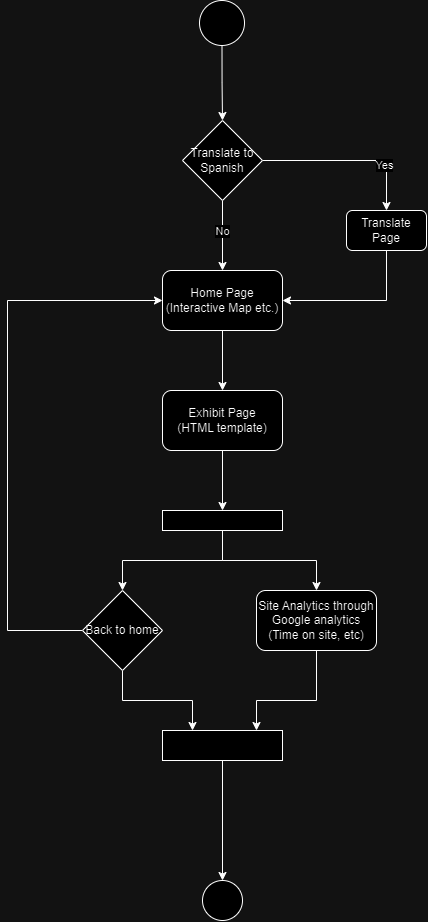

The diagram above was exported from draw.io. Its source (the exported page's mxGraphModel, read from the mxfile embedded in the PNG):
<mxGraphModel dx="2087" dy="883" grid="1" gridSize="10" guides="1" tooltips="1" connect="1" arrows="1" fold="1" page="1" pageScale="1" pageWidth="850" pageHeight="1100" math="0" shadow="0">
  <root>
    <mxCell id="0" />
    <mxCell id="1" parent="0" />
    <mxCell id="f7Bx1GEmfBQOm-FpGBiQ-3" style="edgeStyle=orthogonalEdgeStyle;rounded=0;orthogonalLoop=1;jettySize=auto;html=1;entryX=0.5;entryY=0;entryDx=0;entryDy=0;" edge="1" parent="1" source="f7Bx1GEmfBQOm-FpGBiQ-1" target="f7Bx1GEmfBQOm-FpGBiQ-2">
      <mxGeometry relative="1" as="geometry" />
    </mxCell>
    <mxCell id="f7Bx1GEmfBQOm-FpGBiQ-1" value="" style="ellipse;whiteSpace=wrap;html=1;aspect=fixed;" vertex="1" parent="1">
      <mxGeometry x="403" y="40" width="45" height="45" as="geometry" />
    </mxCell>
    <mxCell id="f7Bx1GEmfBQOm-FpGBiQ-5" style="edgeStyle=orthogonalEdgeStyle;rounded=0;orthogonalLoop=1;jettySize=auto;html=1;exitX=1;exitY=0.5;exitDx=0;exitDy=0;entryX=0.5;entryY=0;entryDx=0;entryDy=0;" edge="1" parent="1" source="f7Bx1GEmfBQOm-FpGBiQ-2" target="f7Bx1GEmfBQOm-FpGBiQ-4">
      <mxGeometry relative="1" as="geometry">
        <mxPoint x="580" y="200" as="targetPoint" />
      </mxGeometry>
    </mxCell>
    <mxCell id="f7Bx1GEmfBQOm-FpGBiQ-9" value="Yes" style="edgeLabel;html=1;align=center;verticalAlign=middle;resizable=0;points=[];" vertex="1" connectable="0" parent="f7Bx1GEmfBQOm-FpGBiQ-5">
      <mxGeometry x="0.4751" y="-3" relative="1" as="geometry">
        <mxPoint as="offset" />
      </mxGeometry>
    </mxCell>
    <mxCell id="f7Bx1GEmfBQOm-FpGBiQ-7" style="edgeStyle=orthogonalEdgeStyle;rounded=0;orthogonalLoop=1;jettySize=auto;html=1;entryX=0.5;entryY=0;entryDx=0;entryDy=0;" edge="1" parent="1" source="f7Bx1GEmfBQOm-FpGBiQ-2" target="f7Bx1GEmfBQOm-FpGBiQ-6">
      <mxGeometry relative="1" as="geometry" />
    </mxCell>
    <mxCell id="f7Bx1GEmfBQOm-FpGBiQ-10" value="No" style="edgeLabel;html=1;align=center;verticalAlign=middle;resizable=0;points=[];" vertex="1" connectable="0" parent="f7Bx1GEmfBQOm-FpGBiQ-7">
      <mxGeometry x="-0.1619" y="-1" relative="1" as="geometry">
        <mxPoint as="offset" />
      </mxGeometry>
    </mxCell>
    <mxCell id="f7Bx1GEmfBQOm-FpGBiQ-2" value="Translate to Spanish" style="rhombus;whiteSpace=wrap;html=1;" vertex="1" parent="1">
      <mxGeometry x="386" y="160" width="80" height="80" as="geometry" />
    </mxCell>
    <mxCell id="f7Bx1GEmfBQOm-FpGBiQ-8" style="edgeStyle=orthogonalEdgeStyle;rounded=0;orthogonalLoop=1;jettySize=auto;html=1;exitX=0.5;exitY=1;exitDx=0;exitDy=0;entryX=1;entryY=0.5;entryDx=0;entryDy=0;" edge="1" parent="1" source="f7Bx1GEmfBQOm-FpGBiQ-4" target="f7Bx1GEmfBQOm-FpGBiQ-6">
      <mxGeometry relative="1" as="geometry" />
    </mxCell>
    <mxCell id="f7Bx1GEmfBQOm-FpGBiQ-4" value="Translate Page" style="rounded=1;whiteSpace=wrap;html=1;" vertex="1" parent="1">
      <mxGeometry x="550" y="250" width="80" height="40" as="geometry" />
    </mxCell>
    <mxCell id="f7Bx1GEmfBQOm-FpGBiQ-12" style="edgeStyle=orthogonalEdgeStyle;rounded=0;orthogonalLoop=1;jettySize=auto;html=1;" edge="1" parent="1" source="f7Bx1GEmfBQOm-FpGBiQ-6" target="f7Bx1GEmfBQOm-FpGBiQ-11">
      <mxGeometry relative="1" as="geometry" />
    </mxCell>
    <mxCell id="f7Bx1GEmfBQOm-FpGBiQ-6" value="Home Page&lt;br&gt;(Interactive Map etc.)" style="rounded=1;whiteSpace=wrap;html=1;" vertex="1" parent="1">
      <mxGeometry x="366" y="310" width="120" height="60" as="geometry" />
    </mxCell>
    <mxCell id="f7Bx1GEmfBQOm-FpGBiQ-14" style="edgeStyle=orthogonalEdgeStyle;rounded=0;orthogonalLoop=1;jettySize=auto;html=1;exitX=0.5;exitY=1;exitDx=0;exitDy=0;entryX=0.5;entryY=0;entryDx=0;entryDy=0;" edge="1" parent="1" source="f7Bx1GEmfBQOm-FpGBiQ-11" target="f7Bx1GEmfBQOm-FpGBiQ-13">
      <mxGeometry relative="1" as="geometry" />
    </mxCell>
    <mxCell id="f7Bx1GEmfBQOm-FpGBiQ-11" value="Exhibit Page&lt;br&gt;(HTML template)" style="rounded=1;whiteSpace=wrap;html=1;" vertex="1" parent="1">
      <mxGeometry x="366" y="430" width="120" height="60" as="geometry" />
    </mxCell>
    <mxCell id="f7Bx1GEmfBQOm-FpGBiQ-17" style="edgeStyle=orthogonalEdgeStyle;rounded=0;orthogonalLoop=1;jettySize=auto;html=1;entryX=0.5;entryY=0;entryDx=0;entryDy=0;" edge="1" parent="1" source="f7Bx1GEmfBQOm-FpGBiQ-13" target="f7Bx1GEmfBQOm-FpGBiQ-15">
      <mxGeometry relative="1" as="geometry" />
    </mxCell>
    <mxCell id="f7Bx1GEmfBQOm-FpGBiQ-22" style="edgeStyle=orthogonalEdgeStyle;rounded=0;orthogonalLoop=1;jettySize=auto;html=1;exitX=0.5;exitY=1;exitDx=0;exitDy=0;" edge="1" parent="1" source="f7Bx1GEmfBQOm-FpGBiQ-13" target="f7Bx1GEmfBQOm-FpGBiQ-21">
      <mxGeometry relative="1" as="geometry" />
    </mxCell>
    <mxCell id="f7Bx1GEmfBQOm-FpGBiQ-13" value="" style="rounded=0;whiteSpace=wrap;html=1;" vertex="1" parent="1">
      <mxGeometry x="366" y="550" width="120" height="20" as="geometry" />
    </mxCell>
    <mxCell id="f7Bx1GEmfBQOm-FpGBiQ-27" style="edgeStyle=orthogonalEdgeStyle;rounded=0;orthogonalLoop=1;jettySize=auto;html=1;" edge="1" parent="1" source="f7Bx1GEmfBQOm-FpGBiQ-15" target="f7Bx1GEmfBQOm-FpGBiQ-25">
      <mxGeometry relative="1" as="geometry">
        <Array as="points">
          <mxPoint x="520" y="740" />
          <mxPoint x="460" y="740" />
        </Array>
      </mxGeometry>
    </mxCell>
    <mxCell id="f7Bx1GEmfBQOm-FpGBiQ-15" value="Site Analytics through Google analytics (Time on site, etc)" style="rounded=1;whiteSpace=wrap;html=1;" vertex="1" parent="1">
      <mxGeometry x="460" y="630" width="120" height="60" as="geometry" />
    </mxCell>
    <mxCell id="f7Bx1GEmfBQOm-FpGBiQ-24" style="edgeStyle=orthogonalEdgeStyle;rounded=0;orthogonalLoop=1;jettySize=auto;html=1;entryX=0;entryY=0.5;entryDx=0;entryDy=0;" edge="1" parent="1" source="f7Bx1GEmfBQOm-FpGBiQ-21" target="f7Bx1GEmfBQOm-FpGBiQ-6">
      <mxGeometry relative="1" as="geometry">
        <mxPoint x="290" y="340" as="targetPoint" />
        <Array as="points">
          <mxPoint x="211" y="670" />
          <mxPoint x="211" y="340" />
        </Array>
      </mxGeometry>
    </mxCell>
    <mxCell id="f7Bx1GEmfBQOm-FpGBiQ-26" style="edgeStyle=orthogonalEdgeStyle;rounded=0;orthogonalLoop=1;jettySize=auto;html=1;exitX=0.5;exitY=1;exitDx=0;exitDy=0;entryX=0.25;entryY=0;entryDx=0;entryDy=0;" edge="1" parent="1" source="f7Bx1GEmfBQOm-FpGBiQ-21" target="f7Bx1GEmfBQOm-FpGBiQ-25">
      <mxGeometry relative="1" as="geometry" />
    </mxCell>
    <mxCell id="f7Bx1GEmfBQOm-FpGBiQ-21" value="Back to home" style="rhombus;whiteSpace=wrap;html=1;" vertex="1" parent="1">
      <mxGeometry x="286" y="630" width="80" height="80" as="geometry" />
    </mxCell>
    <mxCell id="f7Bx1GEmfBQOm-FpGBiQ-29" style="edgeStyle=orthogonalEdgeStyle;rounded=0;orthogonalLoop=1;jettySize=auto;html=1;entryX=0.5;entryY=0;entryDx=0;entryDy=0;" edge="1" parent="1" source="f7Bx1GEmfBQOm-FpGBiQ-25" target="f7Bx1GEmfBQOm-FpGBiQ-28">
      <mxGeometry relative="1" as="geometry" />
    </mxCell>
    <mxCell id="f7Bx1GEmfBQOm-FpGBiQ-25" value="" style="rounded=0;whiteSpace=wrap;html=1;" vertex="1" parent="1">
      <mxGeometry x="366" y="770" width="120" height="30" as="geometry" />
    </mxCell>
    <mxCell id="f7Bx1GEmfBQOm-FpGBiQ-28" value="" style="ellipse;whiteSpace=wrap;html=1;aspect=fixed;" vertex="1" parent="1">
      <mxGeometry x="406" y="920" width="40" height="40" as="geometry" />
    </mxCell>
  </root>
</mxGraphModel>